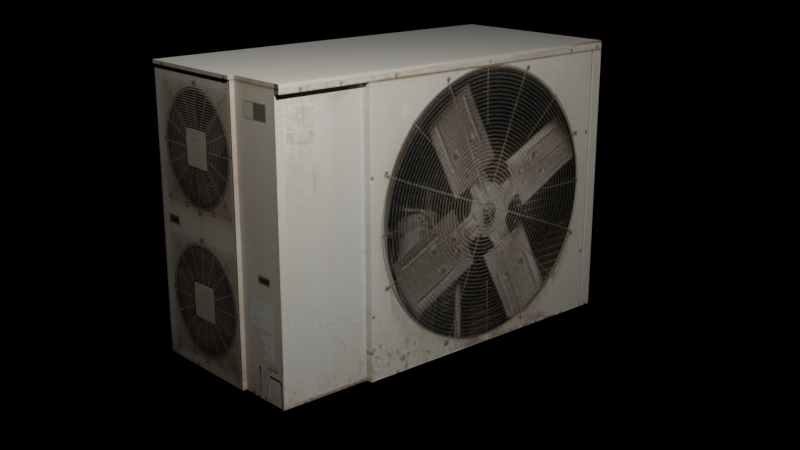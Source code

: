 # Source: Ac_unit.blend  (saved by Blender 2.80.75; exported with 4.5.12 LTS)
import bpy
from mathutils import Matrix  # noqa: F401  (used for matrix-valued properties, if any)

bpy.ops.wm.read_factory_settings(use_empty=True)
scene = bpy.context.scene
scene.name = 'Scene'

# ---- collections
col_collection = bpy.data.collections.new('Collection'); scene.collection.children.link(col_collection)

# ---- images (referenced by path relative to the original .blend; pixels are not part of the script)
import os
ASSET_DIR = os.environ.get("B2B_ASSET_DIR", "")  # directory of the original .blend (textures are referenced by path, not embedded)
HERE = os.path.dirname(os.path.abspath(__file__))  # packed textures are extracted next to this script under _unpacked/

def load_image(name, relpath, width, height, colorspace="sRGB"):
    """Load a texture the original file referenced (path relative to the .blend, or extracted next to this script)."""
    p = next((c for c in (os.path.join(HERE, relpath), os.path.join(ASSET_DIR, relpath)) if relpath and os.path.exists(c)), "")
    if p:
        img = bpy.data.images.load(p, check_existing=True)
        img.name = name
    else:  # same state as the original file: an image datablock whose file is absent (Cycles renders it pink)
        img = bpy.data.images.new(name, width, height)
        img.source = "FILE"
        img.filepath = "//" + (relpath or name)
    img.colorspace_settings.name = colorspace
    return img
img_acfront_jpg = load_image('acfront.jpg', '_unpacked/acfront.9e920c7a.jpg', 319, 240, 'sRGB')
img_acside_jpg = load_image('acside.jpg', '_unpacked/acside.ef6ee995.jpg', 276, 418, 'sRGB')
img_acback_jpg = load_image('acback.jpg', '_unpacked/acback.6bab8d02.jpg', 399, 280, 'sRGB')

# ---- materials (node trees are filled in below, after node groups)
mat_ac_front = bpy.data.materials.new('Ac_front')
mat_ac_front.alpha_threshold = 0.0
mat_ac_front.use_transparent_shadow = False
mat_ac_front.line_color = (0.0, 0.0, 0.0, 1.0)
mat_ac_side = bpy.data.materials.new('Ac_side')
mat_ac_side.use_transparent_shadow = False
mat_ac_top = bpy.data.materials.new('Ac_top')
mat_ac_top.use_transparent_shadow = False
mat_ac_bottom = bpy.data.materials.new('Ac_bottom')
mat_ac_bottom.use_transparent_shadow = False
mat_ac_back = bpy.data.materials.new('Ac_back')
mat_ac_back.use_transparent_shadow = False
mat_ac_back_02 = bpy.data.materials.new('Ac_back_02')
mat_ac_back_02.use_transparent_shadow = False

# ---- material node trees
mat_ac_front.use_nodes = True; mat_ac_front.node_tree.nodes.clear()
_N = mat_ac_front.node_tree.nodes; _L = mat_ac_front.node_tree.links
n0 = _N.new('ShaderNodeOutputMaterial'); n0.name = 'Material Output'; n0.location = (300, 300)
n1 = _N.new('ShaderNodeBsdfPrincipled'); n1.name = 'Principled BSDF'; n1.location = (10, 300)
n1.distribution = 'GGX'
n1.subsurface_method = 'BURLEY'
n1.inputs[2].default_value = 0.4
n1.inputs[3].default_value = 1.45
n1.inputs[27].default_value = (0.0, 0.0, 0.0, 1.0)
n1.inputs[28].default_value = 1.0
n2 = _N.new('ShaderNodeTexImage'); n2.name = 'Image Texture'; n2.location = (-479, 301)
n2.image = img_acfront_jpg
_L.new(n1.outputs[0], n0.inputs[0])
_L.new(n2.outputs[0], n1.inputs[0])
n0.is_active_output = True
mat_ac_side.use_nodes = True; mat_ac_side.node_tree.nodes.clear()
_N = mat_ac_side.node_tree.nodes; _L = mat_ac_side.node_tree.links
n0 = _N.new('ShaderNodeOutputMaterial'); n0.name = 'Material Output'; n0.location = (300, 300)
n1 = _N.new('ShaderNodeBsdfPrincipled'); n1.name = 'Principled BSDF'; n1.location = (10, 300)
n1.distribution = 'GGX'
n1.subsurface_method = 'BURLEY'
n1.inputs[3].default_value = 1.45
n1.inputs[27].default_value = (0.0, 0.0, 0.0, 1.0)
n1.inputs[28].default_value = 1.0
n2 = _N.new('ShaderNodeTexImage'); n2.name = 'Image Texture'; n2.location = (-507, 322)
n2.image = img_acside_jpg
_L.new(n1.outputs[0], n0.inputs[0])
_L.new(n2.outputs[0], n1.inputs[0])
n0.is_active_output = True
mat_ac_top.use_nodes = True; mat_ac_top.node_tree.nodes.clear()
_N = mat_ac_top.node_tree.nodes; _L = mat_ac_top.node_tree.links
n0 = _N.new('ShaderNodeOutputMaterial'); n0.name = 'Material Output'; n0.location = (300, 300)
n1 = _N.new('ShaderNodeBsdfPrincipled'); n1.name = 'Principled BSDF'; n1.location = (10, 300)
n1.distribution = 'GGX'
n1.subsurface_method = 'BURLEY'
n1.inputs[3].default_value = 1.45
n1.inputs[27].default_value = (0.0, 0.0, 0.0, 1.0)
n1.inputs[28].default_value = 1.0
n2 = _N.new('ShaderNodeTexImage'); n2.name = 'Image Texture'; n2.location = (-444, 280)
n2.image = img_acfront_jpg
_L.new(n1.outputs[0], n0.inputs[0])
_L.new(n2.outputs[0], n1.inputs[0])
n0.is_active_output = True
mat_ac_bottom.use_nodes = True; mat_ac_bottom.node_tree.nodes.clear()
_N = mat_ac_bottom.node_tree.nodes; _L = mat_ac_bottom.node_tree.links
n0 = _N.new('ShaderNodeOutputMaterial'); n0.name = 'Material Output'; n0.location = (300, 300)
n1 = _N.new('ShaderNodeBsdfPrincipled'); n1.name = 'Principled BSDF'; n1.location = (10, 300)
n1.distribution = 'GGX'
n1.subsurface_method = 'BURLEY'
n1.inputs[3].default_value = 1.45
n1.inputs[27].default_value = (0.0, 0.0, 0.0, 1.0)
n1.inputs[28].default_value = 1.0
n2 = _N.new('ShaderNodeTexImage'); n2.name = 'Image Texture'; n2.location = (-440, 284)
n2.image = img_acfront_jpg
_L.new(n1.outputs[0], n0.inputs[0])
_L.new(n2.outputs[0], n1.inputs[0])
n0.is_active_output = True
mat_ac_back.use_nodes = True; mat_ac_back.node_tree.nodes.clear()
_N = mat_ac_back.node_tree.nodes; _L = mat_ac_back.node_tree.links
n0 = _N.new('ShaderNodeOutputMaterial'); n0.name = 'Material Output'; n0.location = (300, 300)
n1 = _N.new('ShaderNodeBsdfPrincipled'); n1.name = 'Principled BSDF'; n1.location = (10, 300)
n1.distribution = 'GGX'
n1.subsurface_method = 'BURLEY'
n1.inputs[3].default_value = 1.45
n1.inputs[27].default_value = (0.0, 0.0, 0.0, 1.0)
n1.inputs[28].default_value = 1.0
n2 = _N.new('ShaderNodeTexImage'); n2.name = 'Image Texture'; n2.location = (-403, 295)
n2.image = img_acback_jpg
_L.new(n1.outputs[0], n0.inputs[0])
_L.new(n2.outputs[0], n1.inputs[0])
n0.is_active_output = True
mat_ac_back_02.use_nodes = True; mat_ac_back_02.node_tree.nodes.clear()
_N = mat_ac_back_02.node_tree.nodes; _L = mat_ac_back_02.node_tree.links
n0 = _N.new('ShaderNodeOutputMaterial'); n0.name = 'Material Output'; n0.location = (300, 300)
n1 = _N.new('ShaderNodeBsdfPrincipled'); n1.name = 'Principled BSDF'; n1.location = (10, 300)
n1.distribution = 'GGX'
n1.subsurface_method = 'BURLEY'
n1.inputs[3].default_value = 1.45
n1.inputs[27].default_value = (0.0, 0.0, 0.0, 1.0)
n1.inputs[28].default_value = 1.0
n2 = _N.new('ShaderNodeTexImage'); n2.name = 'Image Texture'; n2.location = (-418, 275)
n2.image = img_acside_jpg
_L.new(n1.outputs[0], n0.inputs[0])
_L.new(n2.outputs[0], n1.inputs[0])
n0.is_active_output = True

# ---- world
world_world = bpy.data.worlds.new('World'); scene.world = world_world
world_world.use_nodes = True; world_world.node_tree.nodes.clear()
_N = world_world.node_tree.nodes; _L = world_world.node_tree.links
n0 = _N.new('ShaderNodeOutputWorld'); n0.name = 'World Output'; n0.location = (300, 300)
n1 = _N.new('ShaderNodeBackground'); n1.name = 'Background'; n1.location = (10, 300)
n1.inputs[0].default_value = (0.05088, 0.05088, 0.05088, 1.0)
n1.inputs[1].default_value = 0.0
_L.new(n1.outputs[0], n0.inputs[0])
n0.is_active_output = True
world_world.color = (0.05088, 0.05088, 0.05088)
world_world.use_sun_shadow = False
world_world.sun_shadow_jitter_overblur = 0.0

# ---- cameras
cam_camera = bpy.data.cameras.new('Camera')
cam_camera.clip_end = 100.0
cam_camera.ortho_scale = 7.314

# ---- lights
light_light = bpy.data.lights.new('Light', 'POINT')
light_light.color = (1.0, 0.9527, 0.8941)
light_light.transmission_factor = 0.0
light_light.energy = 1000.0
light_light.shadow_soft_size = 0.1
light_light.shadow_maximum_resolution = 0.006
light_light.use_absolute_resolution = True

# ---- meshes
me_cube = bpy.data.meshes.new('Cube')
me_cube.from_pydata([(1.0, 1.0, 1.152), (1.0, 1.0, -1.0), (1.0, -1.0, 1.152), (1.0, -1.0, -1.0), (-1.0, 1.0, 1.152), (-1.0, 1.0, -1.0), (-1.0, -1.0, 1.152), (-1.0, -1.0, -1.0), (0.9353, 1.0, -0.9304), (-0.9353, 1.0, -0.9304), (0.9353, 1.0, 1.083), (-0.9353, 1.0, 1.083), (0.9353, 0.8102, -0.9304), (-0.9353, 0.8102, -0.9304), (0.9353, 0.8102, 1.083), (-0.9353, 0.8102, 1.083), (-0.5351, -1.0, -1.0), (-0.5351, -1.0, 1.152), (0.9405, -1.0, 1.152), (0.9405, -1.0, -1.0), (1.0, -1.0, 1.088), (-1.0, -1.0, 1.088), (-0.5351, -1.0, 1.088), (0.9405, -1.0, 1.088), (-0.5351, -1.068, 1.088), (-0.5351, -1.068, -1.0), (0.9405, -1.068, -1.0), (0.9405, -1.068, 1.088), (-1.0, -1.071, 1.088), (-1.0, -1.071, 1.152), (1.0, -1.071, 1.088), (1.0, -1.071, -1.0), (-0.5351, -1.071, 1.152), (0.9405, -1.071, -1.0), (0.9405, -1.071, 1.152), (1.0, -1.071, 1.152), (0.9405, -1.071, 1.088), (-0.5351, -1.071, 1.088), (-1.0, -0.3628, -1.0), (-1.0, -0.3628, 1.152), (-1.0, 1.0, 1.125), (-1.0, -0.3628, 1.125), (-1.0, -1.0, 1.125), (-1.022, 1.0, 1.125), (-1.022, 1.0, -1.0), (-1.022, -0.3628, -1.0), (-1.022, -0.3628, 1.125), (-1.0, -1.0, -0.7421), (-1.0, -0.5915, -1.0), (-1.0, -0.9819, -0.7421), (-1.0, -0.9819, -0.752), (-1.0, -0.6259, -0.752), (-1.0, -0.6259, -0.7632), (-1.0, -0.6125, -0.7632), (-1.0, -0.6125, -0.7786), (-1.0, -0.6256, -0.7875), (-1.0, -0.6256, -0.9734), (-1.0, -0.5915, -0.9734), (-1.002, -0.5915, -1.0), (-1.002, -1.0, -1.0), (-1.002, -1.0, -0.7421), (-1.002, -0.9819, -0.7421), (-1.002, -0.9819, -0.752), (-1.002, -0.6259, -0.752), (-1.002, -0.6259, -0.7632), (-1.002, -0.6125, -0.7632), (-1.002, -0.6125, -0.7786), (-1.002, -0.6256, -0.7875), (-1.002, -0.6256, -0.9734), (-1.002, -0.5915, -0.9734), (-1.002, -0.7711, -1.0), (-1.002, -0.9745, -1.0), (-1.002, -0.7711, -0.8288), (-1.002, -0.7723, -0.8195), (-1.002, -0.781, -0.8085), (-1.002, -0.7965, -0.8004), (-1.002, -0.9418, -0.8004), (-1.002, -0.9528, -0.8053), (-1.002, -0.9702, -0.8167), (-1.002, -0.9745, -0.8407), (-1.0, -0.7711, -1.0), (-1.0, -0.9745, -1.0), (-1.0, -0.7711, -0.8288), (-1.0, -0.7723, -0.8195), (-1.0, -0.781, -0.8085), (-1.0, -0.7965, -0.8004), (-1.0, -0.9418, -0.8004), (-1.0, -0.9528, -0.8053), (-1.0, -0.9702, -0.8167), (-1.0, -0.9745, -0.8407), (-1.022, -0.3628, 1.081), (-1.022, 1.0, 1.081), (-1.022, -0.3628, 0.1275), (-1.022, 1.0, 0.1275), (-1.022, -0.3628, 0.00365), (-1.022, 1.0, 0.00365), (-1.022, -0.3628, -0.9536), (-1.022, 1.0, -0.9536), (-1.029, -0.3628, 1.152), (-1.029, 1.0, 1.152), (-1.029, 1.0, 1.125), (-1.029, -0.3628, 1.125)], [], [(0, 4, 39, 6, 17, 18, 2), (19, 3, 31, 33), (56, 57, 69, 68), (5, 1, 3, 19, 16, 7, 48, 38), (1, 0, 2, 20, 3), (5, 40, 4, 11, 9), (9, 11, 15, 13), (1, 5, 9, 8), (4, 0, 10, 11), (0, 1, 8, 10), (13, 15, 14, 12), (8, 9, 13, 12), (11, 10, 14, 15), (10, 8, 12, 14), (26, 27, 24, 25), (16, 22, 21, 47, 7), (19, 23, 27, 26), (3, 20, 30, 31), (2, 18, 34, 35), (20, 2, 35, 30), (23, 22, 24, 27), (16, 19, 26, 25), (22, 16, 25, 24), (31, 30, 36, 33), (36, 30, 35, 34), (28, 37, 32, 29), (37, 36, 34, 32), (21, 22, 37, 28), (18, 17, 32, 34), (23, 19, 33, 36), (22, 23, 36, 37), (17, 6, 29, 32), (6, 42, 21, 28, 29), (40, 5, 44, 97, 95, 93, 91, 43), (45, 96, 97, 44), (41, 42, 6, 39), (39, 4, 99, 98), (38, 41, 46, 90, 92, 94, 96, 45), (5, 38, 45, 44), (41, 40, 43, 46), (59, 60, 61, 62, 63, 64, 65, 66, 67, 68, 69, 58, 70, 72, 73, 74, 75, 76, 77, 78, 79, 71), (48, 57, 56, 55, 54, 53, 52, 51, 50, 49, 47, 21, 42, 41, 38), (7, 47, 60, 59), (48, 7, 59, 71, 70, 58), (53, 54, 66, 65), (50, 51, 63, 62), (57, 48, 58, 69), (54, 55, 67, 66), (51, 52, 64, 63), (47, 49, 61, 60), (55, 56, 68, 67), (52, 53, 65, 64), (49, 50, 62, 61), (81, 89, 88, 87, 86, 85, 84, 83, 82, 80), (78, 77, 87, 88), (75, 74, 84, 85), (72, 70, 80, 82), (79, 78, 88, 89), (76, 75, 85, 86), (73, 72, 82, 83), (71, 79, 89, 81), (77, 76, 86, 87), (74, 73, 83, 84), (70, 71, 81, 80), (91, 90, 46, 43), (93, 92, 90, 91), (95, 94, 92, 93), (97, 96, 94, 95), (100, 101, 98, 99), (41, 39, 98, 101), (40, 41, 101, 100), (4, 40, 100, 99)])
me_cube.polygons.foreach_set('material_index', [2, 3, 1, 3, 1, 5, 5, 5, 5, 5, 4, 5, 5, 5, 0, 0, 0, 1, 2, 1, 0, 3, 0, 0, 0, 0, 0, 0, 2, 0, 0, 2, 1, 5, 1, 1, 2, 1, 3, 1, 1, 1, 0, 3, 1, 1, 1, 1, 1, 1, 1, 1, 1, 1, 1, 1, 1, 1, 1, 1, 1, 1, 1, 3, 1, 1, 1, 1, 1, 1, 1, 5])
_uv = me_cube.uv_layers.new(name='UVMap')
_uv.uv.foreach_set('vector', [0.2482, 0.3534, 0.2482, 0.6068, 0.1243, 0.6068, 0.06637, 0.6068, 0.06637, 0.5479, 0.06637, 0.3609, 0.06637, 0.3534, 0.06299, 0.5376, 0.05785, 0.5376, 0.05785, 0.5376, 0.06299, 0.5376, 0.7713, 0.07267, 0.7565, 0.07267, 0.7565, 0.07267, 0.7713, 0.07267, 0.2304, 0.7782, 0.05785, 0.7782, 0.05785, 0.5376, 0.06299, 0.5376, 0.1903, 0.5376, 0.2304, 0.5376, 0.2304, 0.5868, 0.2304, 0.6143, 0.9328, 0.384, 0.9328, 0.7169, 0.6586, 0.7169, 0.6586, 0.707, 0.6586, 0.384, 0.6029, 0.5251, 0.4134, 0.5251, 0.411, 0.5251, 0.4172, 0.5232, 0.5967, 0.5232, 0.67, 0.8325, 0.67, 0.3648, 0.7043, 0.3648, 0.7043, 0.8325, 0.6029, 0.4645, 0.6029, 0.5251, 0.5967, 0.5232, 0.5967, 0.4664, 0.411, 0.5251, 0.411, 0.4645, 0.4172, 0.4664, 0.4172, 0.5232, 0.411, 0.4645, 0.6029, 0.4645, 0.5967, 0.4664, 0.4172, 0.4664, 9.015e-05, 0.9642, 9.005e-05, 0.03555, 1.0, 0.03555, 1.0, 0.9642, 0.8774, 0.4604, 0.8774, 0.7989, 0.8506, 0.7989, 0.8506, 0.4604, 0.7186, 0.8265, 0.7186, 0.392, 0.753, 0.392, 0.753, 0.8265, 0.9203, 0.3611, 0.9203, 0.8287, 0.8859, 0.8287, 0.8859, 0.3611, 0.9227, 0.1098, 0.9227, 0.9247, 0.2593, 0.9247, 0.2593, 0.1098, 0.2593, 0.1098, 0.2593, 0.9247, 0.05024, 0.9247, 0.05024, 0.2105, 0.05024, 0.1098, 0.9227, 0.1098, 0.9227, 0.9247, 0.9227, 0.9247, 0.9227, 0.1098, 0.6586, 0.384, 0.6586, 0.707, 0.6586, 0.707, 0.6586, 0.384, 0.06637, 0.3534, 0.06637, 0.3609, 0.06637, 0.3609, 0.06637, 0.3534, 0.6586, 0.707, 0.6586, 0.7169, 0.6586, 0.7169, 0.6586, 0.707, 0.9227, 0.9247, 0.2593, 0.9247, 0.2593, 0.9247, 0.9227, 0.9247, 0.1903, 0.5376, 0.06299, 0.5376, 0.06299, 0.5376, 0.1903, 0.5376, 0.2593, 0.9247, 0.2593, 0.1098, 0.2593, 0.1098, 0.2593, 0.9247, 0.9495, 0.1098, 0.9495, 0.9247, 0.9227, 0.9247, 0.9227, 0.1098, 0.9227, 0.9247, 0.9495, 0.9247, 0.9495, 0.9496, 0.9227, 0.9496, 0.05024, 0.9247, 0.2593, 0.9247, 0.2593, 0.9496, 0.05024, 0.9496, 0.2593, 0.9247, 0.9227, 0.9247, 0.9227, 0.9496, 0.2593, 0.9496, 0.05024, 0.9247, 0.2593, 0.9247, 0.2593, 0.9247, 0.05024, 0.9247, 0.06637, 0.3609, 0.06637, 0.5479, 0.06637, 0.5479, 0.06637, 0.3609, 0.9227, 0.9247, 0.9227, 0.1098, 0.9227, 0.1098, 0.9227, 0.9247, 0.2593, 0.9247, 0.9227, 0.9247, 0.9227, 0.9247, 0.2593, 0.9247, 0.06637, 0.5479, 0.06637, 0.6068, 0.06637, 0.6068, 0.06637, 0.5479, 0.9348, 0.9422, 0.9348, 0.9309, 0.9348, 0.916, 0.9348, 0.916, 0.9348, 0.9422, 0.4134, 0.5251, 0.6029, 0.5251, 0.6029, 0.5251, 0.5987, 0.5251, 0.5134, 0.5251, 0.5023, 0.5251, 0.4174, 0.5251, 0.4134, 0.5251, 0.6566, 0.06178, 0.6566, 0.08076, 0.06163, 0.08076, 0.06163, 0.06178, 0.6566, 0.9309, 0.9348, 0.9309, 0.9348, 0.9422, 0.6566, 0.9422, 0.1243, 0.6068, 0.2482, 0.6068, 0.2482, 0.6068, 0.1243, 0.6068, 0.6566, 0.06178, 0.6566, 0.9309, 0.6566, 0.9309, 0.6566, 0.9128, 0.6566, 0.523, 0.6566, 0.4723, 0.6566, 0.08076, 0.6566, 0.06178, 0.2304, 0.7782, 0.2304, 0.6143, 0.2304, 0.6143, 0.2304, 0.7782, 0.6566, 0.9309, 0.06163, 0.9309, 0.06163, 0.9309, 0.6566, 0.9309, 0.9348, 0.06178, 0.9348, 0.1673, 0.9269, 0.1673, 0.9269, 0.1632, 0.7715, 0.1632, 0.7715, 0.1586, 0.7656, 0.1586, 0.7656, 0.1523, 0.7713, 0.1487, 0.7713, 0.07267, 0.7565, 0.07267, 0.7565, 0.06178, 0.8349, 0.06178, 0.8349, 0.1318, 0.8354, 0.1356, 0.8392, 0.1401, 0.846, 0.1434, 0.9094, 0.1434, 0.9142, 0.1414, 0.9218, 0.1368, 0.9237, 0.127, 0.9237, 0.06178, 0.7565, 0.06178, 0.7565, 0.07267, 0.7713, 0.07267, 0.7713, 0.1487, 0.7656, 0.1523, 0.7656, 0.1586, 0.7715, 0.1586, 0.7715, 0.1632, 0.9269, 0.1632, 0.9269, 0.1673, 0.9348, 0.1673, 0.9348, 0.916, 0.9348, 0.9309, 0.6566, 0.9309, 0.6566, 0.06178, 0.05024, 0.1098, 0.05024, 0.2105, 0.05024, 0.2105, 0.05024, 0.1098, 0.2304, 0.5868, 0.2304, 0.5376, 0.2304, 0.5376, 0.2304, 0.5407, 0.2304, 0.5652, 0.2304, 0.5868, 0.7656, 0.1586, 0.7656, 0.1523, 0.7656, 0.1523, 0.7656, 0.1586, 0.9269, 0.1632, 0.7715, 0.1632, 0.7715, 0.1632, 0.9269, 0.1632, 0.7565, 0.07267, 0.7565, 0.06178, 0.7565, 0.06178, 0.7565, 0.07267, 0.7656, 0.1523, 0.7713, 0.1487, 0.7713, 0.1487, 0.7656, 0.1523, 0.7715, 0.1632, 0.7715, 0.1586, 0.7715, 0.1586, 0.7715, 0.1632, 0.9348, 0.1673, 0.9269, 0.1673, 0.9269, 0.1673, 0.9348, 0.1673, 0.7713, 0.1487, 0.7713, 0.07267, 0.7713, 0.07267, 0.7713, 0.1487, 0.7715, 0.1586, 0.7656, 0.1586, 0.7656, 0.1586, 0.7715, 0.1586, 0.9269, 0.1673, 0.9269, 0.1632, 0.9269, 0.1632, 0.9269, 0.1673, 0.9237, 0.06178, 0.9237, 0.127, 0.9218, 0.1368, 0.9142, 0.1414, 0.9094, 0.1434, 0.846, 0.1434, 0.8392, 0.1401, 0.8354, 0.1356, 0.8349, 0.1318, 0.8349, 0.06178, 0.9218, 0.1368, 0.9142, 0.1414, 0.9142, 0.1414, 0.9218, 0.1368, 0.846, 0.1434, 0.8392, 0.1401, 0.8392, 0.1401, 0.846, 0.1434, 0.8349, 0.1318, 0.8349, 0.06178, 0.8349, 0.06178, 0.8349, 0.1318, 0.9237, 0.127, 0.9218, 0.1368, 0.9218, 0.1368, 0.9237, 0.127, 0.9094, 0.1434, 0.846, 0.1434, 0.846, 0.1434, 0.9094, 0.1434, 0.8354, 0.1356, 0.8349, 0.1318, 0.8349, 0.1318, 0.8354, 0.1356, 0.9237, 0.06178, 0.9237, 0.127, 0.9237, 0.127, 0.9237, 0.06178, 0.9142, 0.1414, 0.9094, 0.1434, 0.9094, 0.1434, 0.9142, 0.1414, 0.8392, 0.1401, 0.8354, 0.1356, 0.8354, 0.1356, 0.8392, 0.1401, 0.2304, 0.5652, 0.2304, 0.5407, 0.2304, 0.5407, 0.2304, 0.5652, 0.06163, 0.9128, 0.6566, 0.9128, 0.6566, 0.9309, 0.06163, 0.9309, 0.06163, 0.523, 0.6566, 0.523, 0.6566, 0.9128, 0.06163, 0.9128, 0.06163, 0.4723, 0.6566, 0.4723, 0.6566, 0.523, 0.06163, 0.523, 0.06163, 0.08076, 0.6566, 0.08076, 0.6566, 0.4723, 0.06163, 0.4723, 0.06163, 0.9309, 0.6566, 0.9309, 0.6566, 0.9422, 0.06163, 0.9422, 0.6566, 0.9309, 0.6566, 0.9422, 0.6566, 0.9422, 0.6566, 0.9309, 0.06163, 0.9309, 0.6566, 0.9309, 0.6566, 0.9309, 0.06163, 0.9309, 0.411, 0.5251, 0.4134, 0.5251, 0.4134, 0.5251, 0.411, 0.5251])
me_cube.materials.append(mat_ac_front)
me_cube.materials.append(mat_ac_side)
me_cube.materials.append(mat_ac_top)
me_cube.materials.append(mat_ac_bottom)
me_cube.materials.append(mat_ac_back)
me_cube.materials.append(mat_ac_back_02)
me_cube.use_remesh_preserve_volume = False
me_cube.use_remesh_preserve_attributes = False
me_cube.use_mirror_vertex_groups = False
me_cube.update()

# ---- objects
ob_ac = bpy.data.objects.new('AC', me_cube)
ob_light = bpy.data.objects.new('Light', light_light)
ob_camera = bpy.data.objects.new('Camera', cam_camera)

# ---- transforms, parenting, visibility, modifiers, constraints
ob_ac.location = (0.0, 0.0, 1.626)
ob_ac.scale = (2.233, 1.0, 1.472)
ob_ac.lock_rotations_4d = False
ob_ac.empty_display_type = 'ARROWS'
ob_ac.lineart.crease_threshold = 0.0
ob_light.location = (-3.235, -4.284, 5.904)
ob_light.rotation_euler = (0.6503, 0.05522, 1.866)
ob_light.lock_rotations_4d = False
ob_light.empty_display_type = 'ARROWS'
ob_light.color = (0.0, 0.0, 0.0, 0.0)
ob_light.lineart.crease_threshold = 0.0
ob_camera.location = (-7.845, -9.009, 4.96)
ob_camera.rotation_euler = (1.277, 7.041e-08, -0.7251)
ob_camera.lock_rotations_4d = False
ob_camera.empty_display_type = 'ARROWS'
ob_camera.color = (0.0, 0.0, 0.0, 0.0)
ob_camera.display_type = 'WIRE'
ob_camera.lineart.crease_threshold = 0.0

# ---- collection membership
col_collection.objects.link(ob_ac)
col_collection.objects.link(ob_light)
col_collection.objects.link(ob_camera)

# ---- scene / render settings (as saved in the file)
scene.camera = ob_camera
scene.frame_start = 1; scene.frame_end = 250; scene.frame_set(1)
scene.render.engine = 'BLENDER_EEVEE_NEXT'
scene.cycles.use_denoising = False
scene.cycles.samples = 128
scene.cycles.sampling_pattern = 'TABULATED_SOBOL'
scene.cycles.use_adaptive_sampling = False
scene.cycles.use_light_tree = False
scene.eevee.taa_render_samples = 100
scene.view_settings.view_transform = 'Filmic'
bpy.context.view_layer.update()
